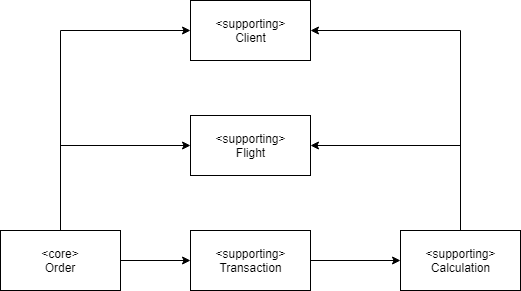

The diagram above was exported from draw.io. Its source (the exported page's mxGraphModel, read from the mxfile embedded in the PNG):
<mxGraphModel dx="1038" dy="580" grid="1" gridSize="10" guides="1" tooltips="1" connect="1" arrows="1" fold="1" page="1" pageScale="1" pageWidth="1600" pageHeight="1200" math="0" shadow="0">
  <root>
    <mxCell id="0" />
    <mxCell id="1" parent="0" />
    <mxCell id="PyfTNLnm5eIi0c3BEWXb-28" style="edgeStyle=orthogonalEdgeStyle;rounded=0;orthogonalLoop=1;jettySize=auto;html=1;exitX=1;exitY=0.5;exitDx=0;exitDy=0;entryX=0;entryY=0.5;entryDx=0;entryDy=0;" parent="1" source="PyfTNLnm5eIi0c3BEWXb-1" target="PyfTNLnm5eIi0c3BEWXb-7" edge="1">
      <mxGeometry relative="1" as="geometry" />
    </mxCell>
    <mxCell id="PyfTNLnm5eIi0c3BEWXb-1" value="&amp;lt;supporting&amp;gt;&lt;br&gt;Transaction" style="rounded=0;whiteSpace=wrap;html=1;" parent="1" vertex="1">
      <mxGeometry x="330" y="380" width="120" height="60" as="geometry" />
    </mxCell>
    <mxCell id="PyfTNLnm5eIi0c3BEWXb-26" style="edgeStyle=orthogonalEdgeStyle;rounded=0;orthogonalLoop=1;jettySize=auto;html=1;exitX=0.5;exitY=0;exitDx=0;exitDy=0;entryX=1;entryY=0.5;entryDx=0;entryDy=0;" parent="1" source="PyfTNLnm5eIi0c3BEWXb-7" target="PyfTNLnm5eIi0c3BEWXb-4" edge="1">
      <mxGeometry relative="1" as="geometry" />
    </mxCell>
    <mxCell id="PyfTNLnm5eIi0c3BEWXb-27" style="edgeStyle=orthogonalEdgeStyle;rounded=0;orthogonalLoop=1;jettySize=auto;html=1;exitX=0.5;exitY=0;exitDx=0;exitDy=0;entryX=1;entryY=0.5;entryDx=0;entryDy=0;" parent="1" source="PyfTNLnm5eIi0c3BEWXb-7" target="PyfTNLnm5eIi0c3BEWXb-2" edge="1">
      <mxGeometry relative="1" as="geometry" />
    </mxCell>
    <mxCell id="PyfTNLnm5eIi0c3BEWXb-7" value="&amp;lt;supporting&amp;gt;&lt;br&gt;Calculation" style="rounded=0;whiteSpace=wrap;html=1;" parent="1" vertex="1">
      <mxGeometry x="540" y="380" width="120" height="60" as="geometry" />
    </mxCell>
    <mxCell id="PyfTNLnm5eIi0c3BEWXb-24" style="edgeStyle=orthogonalEdgeStyle;rounded=0;orthogonalLoop=1;jettySize=auto;html=1;exitX=0.5;exitY=0;exitDx=0;exitDy=0;entryX=0;entryY=0.5;entryDx=0;entryDy=0;" parent="1" source="PyfTNLnm5eIi0c3BEWXb-12" target="PyfTNLnm5eIi0c3BEWXb-4" edge="1">
      <mxGeometry relative="1" as="geometry" />
    </mxCell>
    <mxCell id="PyfTNLnm5eIi0c3BEWXb-25" style="edgeStyle=orthogonalEdgeStyle;rounded=0;orthogonalLoop=1;jettySize=auto;html=1;exitX=0.5;exitY=0;exitDx=0;exitDy=0;entryX=0;entryY=0.5;entryDx=0;entryDy=0;" parent="1" source="PyfTNLnm5eIi0c3BEWXb-12" target="PyfTNLnm5eIi0c3BEWXb-2" edge="1">
      <mxGeometry relative="1" as="geometry" />
    </mxCell>
    <mxCell id="PyfTNLnm5eIi0c3BEWXb-29" style="edgeStyle=orthogonalEdgeStyle;rounded=0;orthogonalLoop=1;jettySize=auto;html=1;exitX=1;exitY=0.5;exitDx=0;exitDy=0;entryX=0;entryY=0.5;entryDx=0;entryDy=0;" parent="1" source="PyfTNLnm5eIi0c3BEWXb-12" target="PyfTNLnm5eIi0c3BEWXb-1" edge="1">
      <mxGeometry relative="1" as="geometry" />
    </mxCell>
    <mxCell id="PyfTNLnm5eIi0c3BEWXb-12" value="&amp;lt;core&amp;gt;&lt;br&gt;Order" style="rounded=0;whiteSpace=wrap;html=1;" parent="1" vertex="1">
      <mxGeometry x="140" y="380" width="120" height="60" as="geometry" />
    </mxCell>
    <mxCell id="PyfTNLnm5eIi0c3BEWXb-4" value="&amp;lt;supporting&amp;gt;&lt;br&gt;Client" style="rounded=0;whiteSpace=wrap;html=1;" parent="1" vertex="1">
      <mxGeometry x="330" y="150" width="120" height="60" as="geometry" />
    </mxCell>
    <mxCell id="PyfTNLnm5eIi0c3BEWXb-2" value="&amp;lt;supporting&amp;gt;&lt;br&gt;Flight" style="rounded=0;whiteSpace=wrap;html=1;" parent="1" vertex="1">
      <mxGeometry x="330" y="265" width="120" height="60" as="geometry" />
    </mxCell>
  </root>
</mxGraphModel>